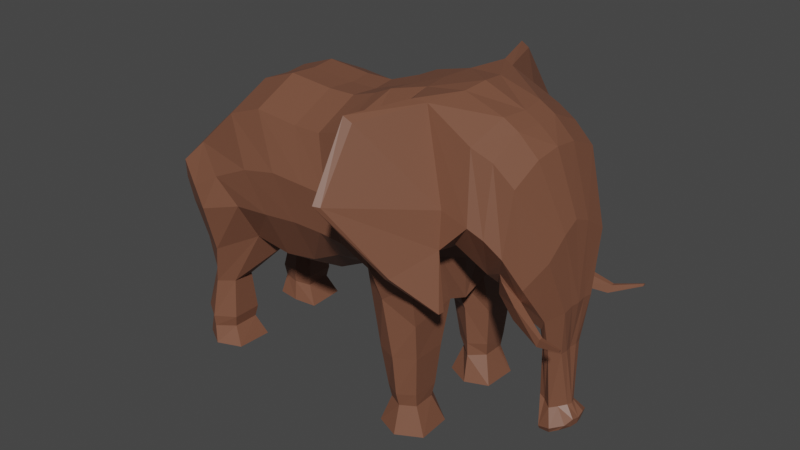 # Source: African_Elephant.blend  (saved by Blender 3.3.6; exported with 4.5.12 LTS)
import bpy
from mathutils import Matrix  # noqa: F401  (used for matrix-valued properties, if any)

bpy.ops.wm.read_factory_settings(use_empty=True)
scene = bpy.context.scene
scene.name = 'Scene'

# ---- collections
col_collection = bpy.data.collections.new('Collection'); scene.collection.children.link(col_collection)

# ---- materials (node trees are filled in below, after node groups)
mat_material_001 = bpy.data.materials.new('Material.001')
mat_material_001.use_transparent_shadow = False

# ---- material node trees
mat_material_001.use_nodes = True; mat_material_001.node_tree.nodes.clear()
_N = mat_material_001.node_tree.nodes; _L = mat_material_001.node_tree.links
n0 = _N.new('ShaderNodeBsdfPrincipled'); n0.name = 'Principled BSDF'; n0.location = (10, 300)
n0.distribution = 'GGX'
n0.subsurface_method = 'RANDOM_WALK_SKIN'
n0.inputs[0].default_value = (0.1882, 0.07681, 0.04485, 1.0)
n0.inputs[3].default_value = 1.45
n0.inputs[11].default_value = 1.78
n0.inputs[13].default_value = 0.5136
n0.inputs[27].default_value = (0.0, 0.0, 0.0, 1.0)
n0.inputs[28].default_value = 1.0
n1 = _N.new('ShaderNodeOutputMaterial'); n1.name = 'Material Output'; n1.location = (300, 300)
_L.new(n0.outputs[0], n1.inputs[0])
n1.is_active_output = True

# ---- world
world_world = bpy.data.worlds.new('World'); scene.world = world_world
world_world.use_nodes = True; world_world.node_tree.nodes.clear()
_N = world_world.node_tree.nodes; _L = world_world.node_tree.links
n0 = _N.new('ShaderNodeOutputWorld'); n0.name = 'World Output'; n0.location = (300, 300)
n1 = _N.new('ShaderNodeBackground'); n1.name = 'Background'; n1.location = (10, 300)
n1.inputs[0].default_value = (0.05088, 0.05088, 0.05088, 1.0)
_L.new(n1.outputs[0], n0.inputs[0])
n0.is_active_output = True
world_world.color = (0.05088, 0.05088, 0.05088)
world_world.use_sun_shadow = False
world_world.sun_shadow_jitter_overblur = 0.0

# ---- meshes
me_plane = bpy.data.meshes.new('Plane')
me_plane.from_pydata([(-1.131, -0.481, 1.001), (-0.6532, -0.5382, 1.123), (-1.191, -0.4761, 1.235), (-1.018, -0.4652, 1.431), (-0.4027, -0.5382, 1.146), (-0.7355, -0.4652, 1.692), (-0.16, -0.5382, 1.173), (-0.4955, -0.4652, 1.779), (0.04308, -0.5382, 1.173), (-0.1974, -0.4652, 1.752), (0.2066, -0.5382, 1.16), (-0.01018, -0.4652, 1.755), (0.6998, -0.5128, 1.051), (0.3471, -0.4862, 1.848), (0.8076, -0.4855, 1.348), (0.6228, -0.4139, 2.099), (0.8876, -0.5101, 1.338), (0.6965, -0.3835, 2.084), (0.9003, -0.3925, 1.335), (0.9991, -0.4114, 1.925), (1.039, -0.2729, 1.143), (1.124, -0.3877, 1.865), (1.108, -0.1943, 1.053), (1.253, -0.3751, 1.751), (1.199, -0.216, 0.9582), (1.417, -0.2672, 1.342), (1.313, -0.1298, 0.8341), (1.456, -0.1327, 0.994), (1.322, -0.09925, 0.691), (1.43, -0.09269, 0.7028), (1.324, -0.06007, 0.3335), (1.42, -0.07029, 0.3318), (1.342, -0.1402, 0.2005), (1.496, -0.1113, 0.2559), (1.342, -0.1259, 0.1746), (1.464, -0.1173, 0.2133), (-0.6655, -0.3713, 0.8457), (-0.4054, -0.3713, 0.8125), (-0.1754, -0.3713, 0.8515), (0.02133, -0.3713, 0.9496), (0.2482, -0.3713, 1.003), (0.7146, -0.4883, 0.7791), (-1.082, -0.4301, 0.7349), (-1.121, 0.0, 0.9995), (-1.159, 0.0, 1.344), (-0.9976, 0.0, 1.569), (-0.7154, 0.0, 1.83), (-0.4754, 0.0, 1.917), (-0.1773, 0.0, 1.89), (0.009939, 0.0, 1.893), (0.692, 0.0, 1.012), (0.3423, 0.0, 2.006), (0.75, 0.0, 1.151), (0.512, 0.0, 2.079), (0.8845, 0.0, 1.19), (0.7873, 0.0, 2.123), (1.022, 0.0, 1.158), (1.049, 0.0, 2.017), (1.093, 0.0, 1.088), (1.144, 0.0, 1.962), (1.18, 0.0, 0.9878), (1.259, 0.0, 1.868), (1.22, 0.0, 0.8202), (1.404, 0.0, 1.491), (1.246, 0.0, 0.7474), (1.459, 0.0, 1.002), (1.253, 0.0, 0.6462), (1.428, 0.0, 0.7022), (1.268, 0.0, 0.3552), (1.469, 0.0, 0.34), (1.262, 0.0, 0.2138), (1.519, 0.0, 0.2636), (1.285, 0.0, 0.1764), (1.512, 0.0, 0.2212), (-0.6358, 0.0, 0.6946), (-0.3757, 0.0, 0.6614), (-0.1457, 0.0, 0.7004), (0.05105, 0.0, 0.7985), (0.2779, 0.0, 0.8518), (0.7015, 0.0, 0.7471), (-1.095, 0.0, 0.8874), (1.436, -0.04763, 0.7033), (1.459, -0.03291, 0.3429), (1.18, -0.041, 1.066), (1.11, -0.07078, 1.168), (0.05891, -0.1696, 0.8246), (-0.1379, -0.1696, 0.7265), (-1.018, -0.1696, 1.573), (-0.7355, -0.1696, 1.834), (1.124, -0.1696, 1.966), (1.253, -0.1688, 1.845), (0.2857, -0.1696, 0.8779), (0.7003, -0.2471, 1.219), (0.6738, -0.2263, 1.107), (1.294, -0.04193, 0.2173), (1.285, -0.04808, 0.3485), (0.7093, -0.1627, 0.815), (0.3002, -0.2063, 2.019), (0.5437, -0.1945, 2.084), (1.514, -0.05365, 0.2751), (1.245, -0.06057, 0.8966), (1.502, -0.05279, 0.2193), (1.301, -0.05826, 0.1729), (-0.4955, -0.1696, 1.921), (1.411, -0.1135, 1.444), (-1.095, -0.1186, 0.9641), (-1.15, -0.06636, 1.047), (0.84, -0.1879, 1.238), (-0.6279, -0.1696, 0.7207), (0.7712, -0.1604, 2.105), (1.278, -0.07154, 0.7694), (-0.3678, -0.1696, 0.6875), (-0.1974, -0.1696, 1.895), (1.455, -0.06189, 1.008), (1.03, -0.09074, 1.243), (-1.179, -0.07261, 1.353), (1.029, -0.1696, 2.022), (1.287, -0.06112, 0.6658), (-0.01018, -0.1696, 1.898), (-0.8589, -0.4264, 0.473), (-1.061, -0.4006, 0.4914), (-1.044, -0.2821, 0.4814), (-0.8589, -0.2821, 0.473), (-0.8488, -0.4529, 0.2071), (-1.103, -0.4529, 0.2186), (-1.103, -0.2549, 0.2186), (-0.8488, -0.2549, 0.2071), (-0.8668, -0.4416, 0.1282), (-1.092, -0.4416, 0.1353), (-1.092, -0.2661, 0.1353), (-0.8668, -0.2661, 0.1282), (-0.7948, -0.4772, 0.007713), (-1.115, -0.4473, 0.001077), (-1.115, -0.229, -0.0004489), (-0.7948, -0.229, -0.001445), (0.4377, -0.4676, 0.5322), (0.7068, -0.467, 0.5415), (0.4377, -0.2402, 0.5322), (0.7068, -0.2402, 0.5411), (0.4749, -0.4435, 0.2688), (0.687, -0.4435, 0.2758), (0.4749, -0.2643, 0.2688), (0.687, -0.2643, 0.2758), (0.4411, -0.4795, 0.01057), (0.7521, -0.4523, 0.004193), (0.4411, -0.2283, 0.01057), (0.7384, -0.2261, 0.001896), (-1.192, 0.0, 1.234), (-1.207, 0.0, 0.9821), (-1.19, -0.05161, 0.9857), (-1.173, -0.04107, 1.229), (-1.139, -0.05724, 0.8482), (-1.143, 0.0, 0.836), (-1.184, -0.03817, 0.8403), (-1.198, 0.0, 0.8396), (-1.146, -0.03504, 0.5297), (-1.15, 0.0, 0.5175), (-1.177, -0.04081, 0.5295), (-1.187, 0.0, 0.52), (-1.142, -0.09271, 0.4269), (-1.145, 0.0, 0.4178), (-1.197, -0.06759, 0.4548), (-1.204, 0.0, 0.4453), (-1.215, -0.02728, 0.3591), (-1.223, 0.0, 0.333), (-1.228, -0.01406, 0.3712), (-1.235, 0.0, 0.3617), (0.7453, -0.7859, 1.232), (0.4826, -0.7929, 2.083), (0.7808, -0.7925, 1.245), (0.5374, -0.7868, 2.054), (0.943, -0.5543, 1.008), (0.9598, -0.5538, 1.008), (0.9428, -0.5957, 1.008), (0.9588, -0.5953, 1.009), (-1.18, -0.4827, 1.153), (-0.8017, -0.5665, 1.291), (-0.5383, -0.5665, 1.411), (-0.2967, -0.5665, 1.462), (-0.0549, -0.5665, 1.452), (0.1183, -0.5665, 1.445), (0.546, -0.5665, 1.418), (0.6266, -0.5664, 1.514), (0.8759, -0.4826, 1.56), (1.051, -0.4935, 1.514), (1.137, -0.4658, 1.46), (1.233, -0.4301, 1.365), (1.303, -0.3256, 1.161), (1.354, -0.1696, 0.9147), (1.353, -0.109, 0.6949), (1.377, -0.09868, 0.3188), (1.425, -0.1602, 0.2303), (1.414, -0.1396, 0.1889), (1.393, 0.0, 0.22), (-1.162, -0.08552, 1.134), (1.388, -0.05966, 0.2152), (-1.201, 0.0, 1.085), (-1.179, -0.05185, 1.082), (0.5071, -1.062, 1.686), (0.5439, -1.041, 1.68), (1.253, -0.2599, 1.048), (1.155, -0.3266, 1.213), (1.102, -0.2464, 1.036), (1.227, -0.2865, 0.9362), (1.254, -0.3227, 1.044), (1.159, -0.3147, 1.162), (1.448, -0.3427, 0.9038), (1.461, -0.3566, 0.9534), (1.447, -0.3864, 0.9047), (1.46, -0.382, 0.9521), (1.618, -0.4304, 0.9715), (1.622, -0.434, 0.9864), (1.618, -0.4437, 0.9714), (1.622, -0.442, 0.9858), (-0.8897, -0.6169, 1.065), (-1.133, -0.5261, 1.301), (-0.8876, -0.5358, 0.7465), (-1.084, 0.0, 1.423), (-0.8772, 0.0, 0.6596), (-1.133, -0.2304, 1.443), (-0.8657, -0.1431, 0.691), (-0.9539, -0.4976, 0.4702), (-0.9507, -0.2581, 0.475), (-0.9792, -0.5316, 0.2052), (-0.9756, -0.2283, 0.2104), (-0.9824, -0.5204, 0.124), (-0.9789, -0.2396, 0.1293), (-0.9594, -0.5393, 0.00549), (-0.9558, -0.2055, 0.002575), (-0.9756, -0.597, 1.189), (0.4647, -0.5879, 1.103), (0.1637, -0.5016, 1.814), (0.4894, -0.5141, 0.8871), (0.1838, 0.0, 1.952), (0.4995, 0.0, 0.797), (0.1749, -0.1964, 1.961), (0.5059, -0.09408, 0.8289), (0.5785, -0.5303, 0.5371), (0.577, -0.1683, 0.5405), (0.5859, -0.5065, 0.2725), (0.5844, -0.1924, 0.2762), (0.5966, -0.5403, 0.005976), (0.5952, -0.1552, 0.009705), (0.342, -0.6295, 1.431), (0.6788, -0.4284, 0.1849), (0.6753, -0.2813, 0.1843), (0.4938, -0.4353, 0.183), (0.4938, -0.2819, 0.183), (0.5873, -0.1943, 0.1873), (0.5887, -0.4823, 0.1836), (-1.131, 0.481, 1.001), (-0.6532, 0.5382, 1.123), (-1.191, 0.4761, 1.235), (-1.018, 0.4652, 1.431), (-0.4027, 0.5382, 1.146), (-0.7355, 0.4652, 1.692), (-0.16, 0.5382, 1.173), (-0.4955, 0.4652, 1.779), (0.04308, 0.5382, 1.173), (-0.1974, 0.4652, 1.752), (0.2066, 0.5382, 1.16), (-0.01018, 0.4652, 1.755), (0.6998, 0.5128, 1.051), (0.3471, 0.4862, 1.848), (0.8076, 0.4855, 1.348), (0.6228, 0.4139, 2.099), (0.8876, 0.5101, 1.338), (0.6965, 0.3835, 2.084), (0.9003, 0.3925, 1.335), (0.9991, 0.4114, 1.925), (1.039, 0.2729, 1.143), (1.124, 0.3877, 1.865), (1.108, 0.1943, 1.053), (1.253, 0.3751, 1.751), (1.199, 0.216, 0.9582), (1.417, 0.2672, 1.342), (1.313, 0.1298, 0.8341), (1.456, 0.1327, 0.994), (1.322, 0.09925, 0.691), (1.43, 0.09269, 0.7028), (1.324, 0.06007, 0.3335), (1.42, 0.07029, 0.3318), (1.342, 0.1402, 0.2005), (1.496, 0.1113, 0.2559), (1.342, 0.1259, 0.1746), (1.464, 0.1173, 0.2133), (-0.6655, 0.3713, 0.8457), (-0.4054, 0.3713, 0.8125), (-0.1754, 0.3713, 0.8515), (0.02133, 0.3713, 0.9496), (0.2482, 0.3713, 1.003), (0.7146, 0.4883, 0.7791), (-1.082, 0.4301, 0.7349), (1.436, 0.04763, 0.7033), (1.459, 0.03291, 0.3429), (1.18, 0.041, 1.066), (1.11, 0.07078, 1.168), (0.05891, 0.1696, 0.8246), (-0.1379, 0.1696, 0.7265), (-1.018, 0.1696, 1.573), (-0.7355, 0.1696, 1.834), (1.124, 0.1696, 1.966), (1.253, 0.1688, 1.845), (0.2857, 0.1696, 0.8779), (0.7003, 0.2471, 1.219), (0.6738, 0.2263, 1.107), (1.294, 0.04193, 0.2173), (1.285, 0.04808, 0.3485), (0.7093, 0.1627, 0.815), (0.3002, 0.2063, 2.019), (0.5437, 0.1945, 2.084), (1.514, 0.05365, 0.2751), (1.245, 0.06057, 0.8966), (1.502, 0.05279, 0.2193), (1.301, 0.05826, 0.1729), (-0.4955, 0.1696, 1.921), (1.411, 0.1135, 1.444), (-1.095, 0.1186, 0.9641), (-1.15, 0.06636, 1.047), (0.84, 0.1879, 1.238), (-0.6279, 0.1696, 0.7207), (0.7712, 0.1604, 2.105), (1.278, 0.07154, 0.7694), (-0.3678, 0.1696, 0.6875), (-0.1974, 0.1696, 1.895), (1.455, 0.06189, 1.008), (1.03, 0.09074, 1.243), (-1.179, 0.07261, 1.353), (1.029, 0.1696, 2.022), (1.287, 0.06112, 0.6658), (-0.01018, 0.1696, 1.898), (-0.8589, 0.4264, 0.473), (-1.061, 0.4006, 0.4914), (-1.044, 0.2821, 0.4814), (-0.8589, 0.2821, 0.473), (-0.8488, 0.4529, 0.2071), (-1.103, 0.4529, 0.2186), (-1.103, 0.2549, 0.2186), (-0.8488, 0.2549, 0.2071), (-0.8668, 0.4416, 0.1282), (-1.092, 0.4416, 0.1353), (-1.092, 0.2661, 0.1353), (-0.8668, 0.2661, 0.1282), (-0.7948, 0.4772, 0.007713), (-1.115, 0.4473, 0.001077), (-1.115, 0.229, -0.0004489), (-0.7948, 0.229, -0.001445), (0.4377, 0.4676, 0.5322), (0.7068, 0.467, 0.5415), (0.4377, 0.2402, 0.5322), (0.7068, 0.2402, 0.5411), (0.4749, 0.4435, 0.2688), (0.687, 0.4435, 0.2758), (0.4749, 0.2643, 0.2688), (0.687, 0.2643, 0.2758), (0.4411, 0.4795, 0.01057), (0.7521, 0.4523, 0.004193), (0.4411, 0.2283, 0.01057), (0.7384, 0.2261, 0.001896), (-1.19, 0.05161, 0.9857), (-1.173, 0.04107, 1.229), (-1.139, 0.05724, 0.8482), (-1.184, 0.03817, 0.8403), (-1.146, 0.03504, 0.5297), (-1.177, 0.04081, 0.5295), (-1.142, 0.09271, 0.4269), (-1.197, 0.06759, 0.4548), (-1.215, 0.02728, 0.3591), (-1.228, 0.01406, 0.3712), (0.7453, 0.7859, 1.232), (0.4826, 0.7929, 2.083), (0.7808, 0.7925, 1.245), (0.5374, 0.7868, 2.054), (0.943, 0.5543, 1.008), (0.9598, 0.5538, 1.008), (0.9428, 0.5957, 1.008), (0.9588, 0.5953, 1.009), (-1.18, 0.4827, 1.153), (-0.8017, 0.5665, 1.291), (-0.5383, 0.5665, 1.411), (-0.2967, 0.5665, 1.462), (-0.0549, 0.5665, 1.452), (0.1183, 0.5665, 1.445), (0.546, 0.5665, 1.418), (0.6266, 0.5664, 1.514), (0.8759, 0.4826, 1.56), (1.051, 0.4935, 1.514), (1.137, 0.4658, 1.46), (1.233, 0.4301, 1.365), (1.303, 0.3256, 1.161), (1.354, 0.1696, 0.9147), (1.353, 0.109, 0.6949), (1.377, 0.09868, 0.3188), (1.425, 0.1602, 0.2303), (1.414, 0.1396, 0.1889), (-1.162, 0.08552, 1.134), (1.388, 0.05966, 0.2152), (-1.179, 0.05185, 1.082), (0.5071, 1.062, 1.686), (0.5439, 1.041, 1.68), (1.253, 0.2599, 1.048), (1.155, 0.3266, 1.213), (1.102, 0.2464, 1.036), (1.227, 0.2865, 0.9362), (1.254, 0.3227, 1.044), (1.159, 0.3147, 1.162), (1.448, 0.3427, 0.9038), (1.461, 0.3566, 0.9534), (1.447, 0.3864, 0.9047), (1.46, 0.382, 0.9521), (1.618, 0.4304, 0.9715), (1.622, 0.434, 0.9864), (1.618, 0.4437, 0.9714), (1.622, 0.442, 0.9858), (-0.8897, 0.6169, 1.065), (-1.133, 0.5261, 1.301), (-0.8876, 0.5358, 0.7465), (-1.133, 0.2304, 1.443), (-0.8657, 0.1431, 0.691), (-0.9539, 0.4976, 0.4702), (-0.9507, 0.2581, 0.475), (-0.9792, 0.5316, 0.2052), (-0.9756, 0.2283, 0.2104), (-0.9824, 0.5204, 0.124), (-0.9789, 0.2396, 0.1293), (-0.9594, 0.5393, 0.00549), (-0.9558, 0.2055, 0.002575), (-0.9756, 0.597, 1.189), (0.4647, 0.5879, 1.103), (0.1637, 0.5016, 1.814), (0.4894, 0.5141, 0.8871), (0.1749, 0.1964, 1.961), (0.5059, 0.09408, 0.8289), (0.5785, 0.5303, 0.5371), (0.577, 0.1683, 0.5405), (0.5859, 0.5065, 0.2725), (0.5844, 0.1924, 0.2762), (0.5966, 0.5403, 0.005976), (0.5952, 0.1552, 0.009705), (0.342, 0.6295, 1.431), (0.6788, 0.4284, 0.1849), (0.6753, 0.2813, 0.1843), (0.4938, 0.4353, 0.183), (0.4938, 0.2819, 0.183), (0.5873, 0.1943, 0.1873), (0.5887, 0.4823, 0.1836)], [], [(229, 176, 3, 215), (176, 1, 4, 177), (177, 4, 6, 178), (178, 6, 8, 179), (179, 8, 10, 180), (243, 230, 12, 181), (181, 12, 14, 182), (169, 167, 173, 174), (183, 16, 18, 184), (184, 18, 20, 185), (185, 20, 22, 201, 186), (186, 201, 200, 187), (187, 200, 24, 26, 188), (188, 26, 28, 189), (189, 28, 30, 190), (190, 30, 32, 191), (191, 32, 34, 192), (4, 1, 36, 37), (6, 4, 37, 38), (8, 6, 38, 39), (10, 8, 39, 40), (230, 10, 40, 232), (216, 36, 1, 214), (81, 82, 69, 67), (83, 84, 58, 60), (85, 86, 76, 77), (87, 88, 46, 45), (89, 90, 61, 59), (91, 85, 77, 78), (92, 93, 50, 52), (94, 95, 68, 70), (93, 96, 79, 50), (97, 98, 53, 51), (82, 99, 71, 69), (100, 83, 60, 62), (236, 91, 78, 234), (195, 102, 72, 193), (88, 103, 47, 46), (90, 104, 63, 61), (105, 106, 43, 80), (107, 92, 52, 54), (102, 94, 70, 72), (220, 105, 80, 218), (98, 109, 55, 53), (99, 101, 73, 71), (110, 100, 62, 64), (111, 108, 74, 75), (103, 112, 48, 47), (104, 113, 65, 63), (114, 107, 54, 56), (194, 115, 150, 197), (109, 116, 57, 55), (117, 110, 64, 66), (112, 118, 49, 48), (113, 81, 67, 65), (84, 114, 56, 58), (219, 87, 45, 217), (116, 89, 59, 57), (95, 117, 66, 68), (86, 111, 75, 76), (235, 97, 51, 233), (231, 13, 97, 235), (38, 37, 111, 86), (30, 28, 117, 95), (19, 21, 89, 116), (215, 3, 87, 219), (20, 18, 114, 84), (27, 29, 81, 113), (9, 11, 118, 112), (28, 26, 110, 117), (17, 19, 116, 109), (175, 2, 115, 194), (18, 16, 107, 114), (25, 27, 113, 104), (7, 9, 112, 103), (37, 36, 108, 111), (26, 24, 100, 110), (33, 35, 101, 99), (15, 17, 109, 98), (220, 108, 122, 222), (34, 32, 94, 102), (16, 14, 92, 107), (42, 0, 106, 105), (23, 25, 104, 90), (5, 7, 103, 88), (192, 34, 102, 195), (236, 96, 138, 238), (24, 22, 83, 100), (31, 33, 99, 82), (13, 15, 98, 97), (12, 41, 96, 93), (32, 30, 95, 94), (14, 12, 93, 92), (40, 39, 85, 91), (21, 23, 90, 89), (3, 5, 88, 87), (39, 38, 86, 85), (22, 20, 84, 83), (29, 31, 82, 81), (122, 119, 123, 126), (42, 105, 121, 120), (216, 42, 120, 221), (108, 36, 119, 122), (224, 126, 130, 226), (221, 120, 124, 223), (222, 122, 126, 224), (120, 121, 125, 124), (130, 127, 131, 134), (124, 125, 129, 128), (126, 123, 127, 130), (223, 124, 128, 225), (227, 132, 133, 228), (225, 128, 132, 227), (226, 130, 134, 228), (128, 129, 133, 132), (238, 138, 142, 240), (96, 41, 136, 138), (232, 40, 135, 237), (40, 91, 137, 135), (245, 244, 144, 146), (135, 137, 141, 139), (138, 136, 140, 142), (237, 135, 139, 239), (241, 143, 145, 242), (249, 246, 143, 241), (248, 245, 146, 242), (246, 247, 145, 143), (197, 150, 147, 196), (149, 148, 154, 153), (115, 44, 147, 150), (153, 154, 158, 157), (106, 149, 153, 151), (43, 106, 151, 152), (157, 158, 162, 161), (151, 153, 157, 155), (152, 151, 155, 156), (159, 161, 165, 163), (156, 155, 159, 160), (155, 157, 161, 159), (164, 163, 165, 166), (160, 159, 163, 164), (161, 162, 166, 165), (198, 167, 169, 199), (182, 14, 167, 198), (17, 15, 168, 170), (183, 17, 170, 199), (171, 172, 174, 173), (167, 14, 171, 173), (14, 16, 172, 171), (16, 169, 174, 172), (16, 183, 199, 169), (15, 182, 198, 168), (168, 198, 199, 170), (149, 197, 196, 148), (35, 192, 195, 101), (0, 175, 194, 106), (106, 194, 197, 149), (101, 195, 193, 73), (33, 191, 192, 35), (31, 190, 191, 33), (29, 189, 190, 31), (27, 188, 189, 29), (25, 187, 188, 27), (23, 186, 187, 25), (21, 185, 186, 23), (19, 184, 185, 21), (17, 183, 184, 19), (13, 181, 182, 15), (231, 243, 181, 13), (9, 179, 180, 11), (7, 178, 179, 9), (5, 177, 178, 7), (3, 176, 177, 5), (214, 1, 176, 229), (204, 205, 202, 203), (22, 24, 203, 202), (201, 22, 202, 205), (200, 201, 205, 204), (203, 24, 206, 208), (207, 209, 213, 211), (200, 204, 209, 207), (204, 203, 208, 209), (24, 200, 207, 206), (210, 211, 213, 212), (209, 208, 212, 213), (208, 206, 210, 212), (206, 207, 211, 210), (0, 214, 229, 175), (129, 226, 228, 133), (127, 225, 227, 131), (131, 227, 228, 134), (123, 223, 225, 127), (121, 222, 224, 125), (119, 221, 223, 123), (125, 224, 226, 129), (36, 216, 221, 119), (105, 220, 222, 121), (2, 215, 219, 115), (115, 219, 217, 44), (108, 220, 218, 74), (42, 216, 214, 0), (175, 229, 215, 2), (11, 180, 243, 231), (247, 248, 242, 145), (244, 249, 241, 144), (144, 241, 242, 146), (136, 237, 239, 140), (41, 232, 237, 136), (137, 238, 240, 141), (91, 236, 238, 137), (11, 231, 235, 118), (118, 235, 233, 49), (96, 236, 234, 79), (12, 230, 232, 41), (180, 10, 230, 243), (140, 239, 249, 244), (141, 240, 248, 247), (139, 141, 247, 246), (240, 142, 245, 248), (239, 139, 246, 249), (142, 140, 244, 245), (427, 415, 253, 378), (378, 379, 254, 251), (379, 380, 256, 254), (380, 381, 258, 256), (381, 382, 260, 258), (439, 383, 262, 428), (383, 384, 264, 262), (371, 376, 375, 369), (385, 386, 268, 266), (386, 387, 270, 268), (387, 388, 401, 272, 270), (388, 389, 400, 401), (389, 390, 276, 274, 400), (390, 391, 278, 276), (391, 392, 280, 278), (392, 393, 282, 280), (393, 394, 284, 282), (254, 287, 286, 251), (256, 288, 287, 254), (258, 289, 288, 256), (260, 290, 289, 258), (428, 430, 290, 260), (416, 414, 251, 286), (293, 67, 69, 294), (295, 60, 58, 296), (297, 77, 76, 298), (299, 45, 46, 300), (301, 59, 61, 302), (303, 78, 77, 297), (304, 52, 50, 305), (306, 70, 68, 307), (305, 50, 79, 308), (309, 51, 53, 310), (294, 69, 71, 311), (312, 62, 60, 295), (432, 234, 78, 303), (396, 193, 72, 314), (300, 46, 47, 315), (302, 61, 63, 316), (317, 80, 43, 318), (319, 54, 52, 304), (314, 72, 70, 306), (418, 218, 80, 317), (310, 53, 55, 321), (311, 71, 73, 313), (322, 64, 62, 312), (323, 75, 74, 320), (315, 47, 48, 324), (316, 63, 65, 325), (326, 56, 54, 319), (395, 397, 360, 327), (321, 55, 57, 328), (329, 66, 64, 322), (324, 48, 49, 330), (325, 65, 67, 293), (296, 58, 56, 326), (417, 217, 45, 299), (328, 57, 59, 301), (307, 68, 66, 329), (298, 76, 75, 323), (431, 233, 51, 309), (429, 431, 309, 263), (288, 298, 323, 287), (280, 307, 329, 278), (269, 328, 301, 271), (415, 417, 299, 253), (270, 296, 326, 268), (277, 325, 293, 279), (259, 324, 330, 261), (278, 329, 322, 276), (267, 321, 328, 269), (377, 395, 327, 252), (268, 326, 319, 266), (275, 316, 325, 277), (257, 315, 324, 259), (287, 323, 320, 286), (276, 322, 312, 274), (283, 311, 313, 285), (265, 310, 321, 267), (418, 420, 334, 320), (284, 314, 306, 282), (266, 319, 304, 264), (292, 317, 318, 250), (273, 302, 316, 275), (255, 300, 315, 257), (394, 396, 314, 284), (432, 434, 350, 308), (274, 312, 295, 272), (281, 294, 311, 283), (263, 309, 310, 265), (262, 305, 308, 291), (282, 306, 307, 280), (264, 304, 305, 262), (290, 303, 297, 289), (271, 301, 302, 273), (253, 299, 300, 255), (289, 297, 298, 288), (272, 295, 296, 270), (279, 293, 294, 281), (334, 338, 335, 331), (292, 332, 333, 317), (416, 419, 332, 292), (320, 334, 331, 286), (422, 424, 342, 338), (419, 421, 336, 332), (420, 422, 338, 334), (332, 336, 337, 333), (342, 346, 343, 339), (336, 340, 341, 337), (338, 342, 339, 335), (421, 423, 340, 336), (425, 426, 345, 344), (423, 425, 344, 340), (424, 426, 346, 342), (340, 344, 345, 341), (434, 436, 354, 350), (308, 350, 348, 291), (430, 433, 347, 290), (290, 347, 349, 303), (441, 358, 356, 440), (347, 351, 353, 349), (350, 354, 352, 348), (433, 435, 351, 347), (437, 438, 357, 355), (445, 437, 355, 442), (444, 438, 358, 441), (442, 355, 357, 443), (397, 196, 147, 360), (359, 362, 154, 148), (327, 360, 147, 44), (362, 364, 158, 154), (318, 361, 362, 359), (43, 152, 361, 318), (364, 366, 162, 158), (361, 363, 364, 362), (152, 156, 363, 361), (365, 367, 368, 366), (156, 160, 365, 363), (363, 365, 366, 364), (164, 166, 368, 367), (160, 164, 367, 365), (366, 368, 166, 162), (398, 399, 371, 369), (384, 398, 369, 264), (267, 372, 370, 265), (385, 399, 372, 267), (373, 375, 376, 374), (369, 375, 373, 264), (264, 373, 374, 266), (266, 374, 376, 371), (266, 371, 399, 385), (265, 370, 398, 384), (370, 372, 399, 398), (359, 148, 196, 397), (285, 313, 396, 394), (250, 318, 395, 377), (318, 359, 397, 395), (313, 73, 193, 396), (283, 285, 394, 393), (281, 283, 393, 392), (279, 281, 392, 391), (277, 279, 391, 390), (275, 277, 390, 389), (273, 275, 389, 388), (271, 273, 388, 387), (269, 271, 387, 386), (267, 269, 386, 385), (263, 265, 384, 383), (429, 263, 383, 439), (259, 261, 382, 381), (257, 259, 381, 380), (255, 257, 380, 379), (253, 255, 379, 378), (414, 427, 378, 251), (404, 403, 402, 405), (272, 402, 403, 274), (401, 405, 402, 272), (400, 404, 405, 401), (403, 408, 406, 274), (407, 411, 413, 409), (400, 407, 409, 404), (404, 409, 408, 403), (274, 406, 407, 400), (410, 412, 413, 411), (409, 413, 412, 408), (408, 412, 410, 406), (406, 410, 411, 407), (250, 377, 427, 414), (341, 345, 426, 424), (339, 343, 425, 423), (343, 346, 426, 425), (335, 339, 423, 421), (333, 337, 422, 420), (331, 335, 421, 419), (337, 341, 424, 422), (286, 331, 419, 416), (317, 333, 420, 418), (252, 327, 417, 415), (327, 44, 217, 417), (320, 74, 218, 418), (292, 250, 414, 416), (377, 252, 415, 427), (261, 429, 439, 382), (443, 357, 438, 444), (440, 356, 437, 445), (356, 358, 438, 437), (348, 352, 435, 433), (291, 348, 433, 430), (349, 353, 436, 434), (303, 349, 434, 432), (261, 330, 431, 429), (330, 49, 233, 431), (308, 79, 234, 432), (262, 291, 430, 428), (382, 439, 428, 260), (352, 440, 445, 435), (353, 443, 444, 436), (351, 442, 443, 353), (436, 444, 441, 354), (435, 445, 442, 351), (354, 441, 440, 352)])
_uv = me_plane.uv_layers.new(name='UVMap')
_uv.uv.foreach_set('vector', [0.4863, 0.4074, 1.0, 0.4074, 1.0, 1.0, 0.4863, 1.0, 1.0, 0.4074, 1.0, 0.0, 1.0, 0.0, 1.0, 0.4074, 1.0, 0.4074, 1.0, 0.0, 1.0, 0.0, 1.0, 0.4074, 1.0, 0.4074, 1.0, 0.0, 1.0, 0.0, 1.0, 0.4074, 1.0, 0.4074, 1.0, 0.0, 1.0, 0.0, 1.0, 0.4074, 1.0, 0.4074, 1.0, 0.0, 1.0, 0.0, 1.0, 0.4074, 1.0, 0.4074, 1.0, 0.0, 1.0, 0.0, 1.0, 0.4074, 1.0, 0.0, 1.0, 0.0, 1.0, 0.0, 1.0, 0.0, 1.0, 0.4074, 1.0, 0.0, 1.0, 0.0, 1.0, 0.4074, 1.0, 0.4074, 1.0, 0.0, 1.0, 0.0, 1.0, 0.4074, 1.0, 0.4074, 1.0, 0.0, 1.0, 0.0, 1.0, 0.1381, 1.0, 0.4074, 1.0, 0.4074, 1.0, 0.1381, 1.0, 0.2702, 1.0, 0.4074, 1.0, 0.4074, 1.0, 0.2702, 1.0, 0.0, 1.0, 0.0, 1.0, 0.4074, 1.0, 0.4074, 1.0, 0.0, 1.0, 0.0, 1.0, 0.4074, 1.0, 0.4074, 1.0, 0.0, 1.0, 0.0, 1.0, 0.4074, 1.0, 0.4074, 1.0, 0.0, 1.0, 0.0, 1.0, 0.4074, 1.0, 0.4074, 1.0, 0.0, 1.0, 0.0, 1.0, 0.4074, 1.0, 0.0, 1.0, 0.0, 1.0, 0.0, 1.0, 0.0, 1.0, 0.0, 1.0, 0.0, 1.0, 0.0, 0.0, 0.0, 1.0, 0.0, 1.0, 0.0, 0.0, 0.0, 0.0, 0.0, 1.0, 0.0, 1.0, 0.0, 0.0, 0.0, 0.0, 0.0, 1.0, 0.0, 1.0, 0.0, 0.0, 0.0, 0.0, 0.0, 0.4863, 0.0, 1.0, 0.0, 1.0, 0.0, 0.4863, 0.0, 1.0, 1.0, 1.0, 1.0, 1.0, 1.0, 1.0, 1.0, 1.0, 0.0, 1.0, 0.0, 1.0, 0.0, 1.0, 0.0, 0.0, 0.0, 0.0, 0.0, 0.0, 0.0, 0.0, 0.0, 1.0, 1.0, 1.0, 1.0, 1.0, 1.0, 1.0, 1.0, 1.0, 1.0, 1.0, 1.0, 1.0, 1.0, 1.0, 1.0, 0.0, 0.0, 0.0, 0.0, 0.0, 0.0, 0.0, 0.0, 1.0, 0.0, 1.0, 0.0, 1.0, 0.0, 1.0, 0.0, 1.0, 0.0, 1.0, 0.0, 1.0, 0.0, 1.0, 0.0, 1.0, 0.0, 0.0, 0.0, 0.0, 0.0, 1.0, 0.0, 1.0, 1.0, 1.0, 1.0, 1.0, 1.0, 1.0, 1.0, 1.0, 1.0, 1.0, 1.0, 1.0, 1.0, 1.0, 1.0, 1.0, 0.0, 1.0, 0.0, 1.0, 0.0, 1.0, 0.0, 0.0, 0.0, 0.0, 0.0, 0.0, 0.0, 0.0, 0.0, 1.0, 0.4074, 1.0, 0.0, 1.0, 0.0, 1.0, 0.4074, 1.0, 1.0, 1.0, 1.0, 1.0, 1.0, 1.0, 1.0, 1.0, 1.0, 1.0, 1.0, 1.0, 1.0, 1.0, 1.0, 0.0, 0.0, 0.0, 0.0, 0.0, 0.0, 0.0, 0.0, 1.0, 0.0, 1.0, 0.0, 1.0, 0.0, 1.0, 0.0, 1.0, 0.0, 1.0, 0.0, 1.0, 0.0, 1.0, 0.0, 0.4863, 0.0, 0.0, 0.0, 0.0, 0.0, 0.4863, 0.0, 1.0, 1.0, 1.0, 1.0, 1.0, 1.0, 1.0, 1.0, 1.0, 1.0, 1.0, 1.0, 1.0, 1.0, 1.0, 1.0, 1.0, 0.0, 1.0, 0.0, 1.0, 0.0, 1.0, 0.0, 1.0, 0.0, 1.0, 0.0, 1.0, 0.0, 1.0, 0.0, 1.0, 1.0, 1.0, 1.0, 1.0, 1.0, 1.0, 1.0, 1.0, 1.0, 1.0, 1.0, 1.0, 1.0, 1.0, 1.0, 1.0, 0.0, 1.0, 0.0, 1.0, 0.0, 1.0, 0.0, 0.0, 0.4074, 0.0, 1.0, 0.0, 1.0, 0.0, 0.4074, 1.0, 1.0, 1.0, 1.0, 1.0, 1.0, 1.0, 1.0, 1.0, 0.0, 1.0, 0.0, 1.0, 0.0, 1.0, 0.0, 1.0, 1.0, 1.0, 1.0, 1.0, 1.0, 1.0, 1.0, 1.0, 1.0, 1.0, 1.0, 1.0, 1.0, 1.0, 1.0, 1.0, 0.0, 1.0, 0.0, 1.0, 0.0, 1.0, 0.0, 0.4863, 1.0, 1.0, 1.0, 1.0, 1.0, 0.4863, 1.0, 1.0, 1.0, 1.0, 1.0, 1.0, 1.0, 1.0, 1.0, 1.0, 0.0, 1.0, 0.0, 1.0, 0.0, 1.0, 0.0, 0.0, 0.0, 1.0, 0.0, 1.0, 0.0, 0.0, 0.0, 1.0, 1.0, 1.0, 1.0, 1.0, 1.0, 1.0, 1.0, 1.0, 1.0, 1.0, 1.0, 1.0, 1.0, 1.0, 1.0, 0.0, 0.0, 1.0, 0.0, 1.0, 0.0, 0.0, 0.0, 1.0, 0.0, 1.0, 0.0, 1.0, 0.0, 1.0, 0.0, 1.0, 1.0, 1.0, 1.0, 1.0, 1.0, 1.0, 1.0, 0.4863, 1.0, 1.0, 1.0, 1.0, 1.0, 0.4863, 1.0, 1.0, 0.0, 1.0, 0.0, 1.0, 0.0, 1.0, 0.0, 1.0, 1.0, 1.0, 1.0, 1.0, 1.0, 1.0, 1.0, 1.0, 1.0, 1.0, 1.0, 1.0, 1.0, 1.0, 1.0, 1.0, 0.0, 1.0, 0.0, 1.0, 0.0, 1.0, 0.0, 1.0, 1.0, 1.0, 1.0, 1.0, 1.0, 1.0, 1.0, 0.0, 0.4074, 0.0, 1.0, 0.0, 1.0, 0.0, 0.4074, 1.0, 0.0, 1.0, 0.0, 1.0, 0.0, 1.0, 0.0, 1.0, 1.0, 1.0, 1.0, 1.0, 1.0, 1.0, 1.0, 1.0, 1.0, 1.0, 1.0, 1.0, 1.0, 1.0, 1.0, 1.0, 0.0, 1.0, 0.0, 1.0, 0.0, 1.0, 0.0, 1.0, 0.0, 1.0, 0.0, 1.0, 0.0, 1.0, 0.0, 1.0, 1.0, 1.0, 1.0, 1.0, 1.0, 1.0, 1.0, 1.0, 1.0, 1.0, 1.0, 1.0, 1.0, 1.0, 1.0, 0.4863, 0.0, 1.0, 0.0, 1.0, 0.0, 0.4863, 0.0, 1.0, 0.0, 1.0, 0.0, 1.0, 0.0, 1.0, 0.0, 1.0, 0.0, 1.0, 0.0, 1.0, 0.0, 1.0, 0.0, 0.0, 0.0, 0.0, 0.0, 0.0, 0.0, 0.0, 0.0, 1.0, 1.0, 1.0, 1.0, 1.0, 1.0, 1.0, 1.0, 1.0, 1.0, 1.0, 1.0, 1.0, 1.0, 1.0, 1.0, 1.0, 0.4074, 1.0, 0.0, 1.0, 0.0, 1.0, 0.4074, 0.0, 0.0, 0.0, 0.0, 0.0, 0.0, 0.0, 0.0, 1.0, 0.0, 1.0, 0.0, 1.0, 0.0, 1.0, 0.0, 1.0, 1.0, 1.0, 1.0, 1.0, 1.0, 1.0, 1.0, 1.0, 1.0, 1.0, 1.0, 1.0, 1.0, 1.0, 1.0, 1.0, 0.0, 0.0, 0.0, 0.0, 0.0, 1.0, 0.0, 1.0, 0.0, 1.0, 0.0, 1.0, 0.0, 1.0, 0.0, 1.0, 0.0, 1.0, 0.0, 1.0, 0.0, 1.0, 0.0, 0.0, 0.0, 0.0, 0.0, 0.0, 0.0, 0.0, 0.0, 1.0, 1.0, 1.0, 1.0, 1.0, 1.0, 1.0, 1.0, 1.0, 1.0, 1.0, 1.0, 1.0, 1.0, 1.0, 1.0, 0.0, 0.0, 0.0, 0.0, 0.0, 0.0, 0.0, 0.0, 1.0, 0.0, 1.0, 0.0, 1.0, 0.0, 1.0, 0.0, 1.0, 1.0, 1.0, 1.0, 1.0, 1.0, 1.0, 1.0, 1.0, 0.0, 1.0, 0.0, 1.0, 0.0, 1.0, 0.0, 0.0, 0.0, 0.0, 0.0, 0.0, 0.0, 0.0, 0.0, 0.4863, 0.0, 0.0, 0.0, 0.0, 0.0, 0.4863, 0.0, 1.0, 0.0, 1.0, 0.0, 1.0, 0.0, 1.0, 0.0, 0.4863, 0.0, 1.0, 0.0, 1.0, 0.0, 0.4863, 0.0, 0.4863, 0.0, 0.0, 0.0, 0.0, 0.0, 0.4863, 0.0, 0.4863, 0.0, 1.0, 0.0, 1.0, 0.0, 0.4863, 0.0, 0.0, 0.0, 0.0, 0.0, 0.0, 0.0, 0.0, 0.0, 1.0, 0.0, 1.0, 0.0, 1.0, 0.0, 1.0, 0.0, 0.0, 0.0, 0.0, 0.0, 0.0, 0.0, 0.0, 0.0, 1.0, 0.0, 1.0, 0.0, 1.0, 0.0, 1.0, 0.0, 0.4863, 0.0, 0.0, 0.0, 0.0, 0.0, 0.4863, 0.0, 0.4863, 0.0, 0.0, 0.0, 0.0, 0.0, 0.4863, 0.0, 0.4863, 0.0, 0.0, 0.0, 0.0, 0.0, 0.4863, 0.0, 0.4863, 0.0, 1.0, 0.0, 1.0, 0.0, 0.4863, 0.0, 0.0, 0.0, 0.0, 0.0, 0.0, 0.0, 0.0, 0.0, 0.0, 0.0, 0.0, 0.0, 0.0, 0.0, 0.0, 0.0, 0.0, 0.0, 0.0, 0.0, 0.0, 0.0, 0.0, 0.0, 0.0, 0.0, 0.0, 0.0, 0.0, 0.0, 0.0, 0.0, 0.0, 0.0, 0.0, 0.0, 0.0, 0.0, 0.0, 0.0, 0.0, 0.0, 0.0, 0.0, 0.0, 0.0, 0.0, 0.0, 0.0, 0.0, 0.0, 0.0, 0.0, 0.0, 0.0, 0.0, 0.0, 0.0, 0.0, 0.0, 0.0, 0.0, 0.0, 0.0, 0.0, 0.0, 0.0, 0.0, 0.0, 0.0, 0.0, 0.0, 0.0, 0.0, 0.0, 0.0, 0.0, 0.0, 0.0, 0.0, 0.0, 0.0, 0.0, 0.0, 0.0, 0.0, 0.0, 0.0, 0.0, 0.0, 0.0, 0.0, 0.0, 0.0, 0.0, 0.0, 0.0, 0.0, 0.0, 0.0, 0.0, 0.0, 0.0, 0.0, 0.0, 0.4074, 0.0, 1.0, 0.0, 1.0, 0.0, 0.4074, 0.0, 0.0, 0.0, 0.0, 0.0, 0.0, 0.0, 0.0, 0.0, 1.0, 0.0, 1.0, 0.0, 1.0, 0.0, 1.0, 0.0, 0.0, 0.0, 0.0, 0.0, 0.0, 0.0, 0.0, 0.0, 0.0, 0.0, 0.0, 0.0, 0.0, 0.0, 0.0, 0.0, 0.0, 0.0, 0.0, 0.0, 0.0, 0.0, 0.0, 0.0, 0.0, 0.0, 0.0, 0.0, 0.0, 0.0, 0.0, 0.0, 0.0, 0.0, 0.0, 0.0, 0.0, 0.0, 0.0, 0.0, 0.0, 0.0, 0.0, 0.0, 0.0, 0.0, 0.0, 0.0, 0.0, 0.0, 0.0, 0.0, 0.0, 0.0, 0.0, 0.0, 0.0, 0.0, 0.0, 0.0, 0.0, 0.0, 0.0, 0.0, 0.0, 0.0, 0.0, 0.0, 0.0, 0.0, 0.0, 0.0, 0.0, 0.0, 0.0, 0.0, 0.0, 0.0, 0.0, 0.0, 0.0, 0.0, 0.0, 0.0, 0.0, 0.0, 0.0, 0.0, 0.0, 0.0, 0.0, 0.0, 0.0, 0.0, 0.0, 1.0, 0.4074, 1.0, 0.0, 1.0, 0.0, 1.0, 0.4074, 1.0, 0.4074, 1.0, 0.0, 1.0, 0.0, 1.0, 0.4074, 1.0, 1.0, 1.0, 1.0, 1.0, 1.0, 1.0, 1.0, 1.0, 0.4074, 1.0, 1.0, 1.0, 1.0, 1.0, 0.4074, 1.0, 0.0, 1.0, 0.0, 1.0, 0.0, 1.0, 0.0, 1.0, 0.0, 1.0, 0.0, 1.0, 0.0, 1.0, 0.0, 1.0, 0.0, 1.0, 0.0, 1.0, 0.0, 1.0, 0.0, 1.0, 0.0, 1.0, 0.0, 1.0, 0.0, 1.0, 0.0, 1.0, 0.0, 1.0, 0.4074, 1.0, 0.4074, 1.0, 0.0, 1.0, 1.0, 1.0, 0.4074, 1.0, 0.4074, 1.0, 1.0, 1.0, 1.0, 1.0, 0.4074, 1.0, 0.4074, 1.0, 1.0, 0.0, 0.0, 0.0, 0.4074, 0.0, 0.4074, 0.0, 0.0, 1.0, 1.0, 1.0, 0.4074, 1.0, 0.4074, 1.0, 1.0, 0.0, 0.0, 0.0, 0.4074, 0.0, 0.4074, 0.0, 0.0, 0.0, 0.0, 0.0, 0.4074, 0.0, 0.4074, 0.0, 0.0, 1.0, 1.0, 1.0, 0.4074, 1.0, 0.4074, 1.0, 1.0, 1.0, 1.0, 1.0, 0.4074, 1.0, 0.4074, 1.0, 1.0, 1.0, 1.0, 1.0, 0.4074, 1.0, 0.4074, 1.0, 1.0, 1.0, 1.0, 1.0, 0.4074, 1.0, 0.4074, 1.0, 1.0, 1.0, 1.0, 1.0, 0.4074, 1.0, 0.4074, 1.0, 1.0, 1.0, 1.0, 1.0, 0.4074, 1.0, 0.4074, 1.0, 1.0, 1.0, 1.0, 1.0, 0.4074, 1.0, 0.4074, 1.0, 1.0, 1.0, 1.0, 1.0, 0.4074, 1.0, 0.4074, 1.0, 1.0, 1.0, 1.0, 1.0, 0.4074, 1.0, 0.4074, 1.0, 1.0, 1.0, 1.0, 1.0, 0.4074, 1.0, 0.4074, 1.0, 1.0, 1.0, 1.0, 1.0, 0.4074, 1.0, 0.4074, 1.0, 1.0, 1.0, 1.0, 1.0, 0.4074, 1.0, 0.4074, 1.0, 1.0, 1.0, 1.0, 1.0, 0.4074, 1.0, 0.4074, 1.0, 1.0, 1.0, 1.0, 1.0, 0.4074, 1.0, 0.4074, 1.0, 1.0, 1.0, 1.0, 1.0, 0.4074, 1.0, 0.4074, 1.0, 1.0, 1.0, 1.0, 1.0, 0.4074, 1.0, 0.4074, 1.0, 1.0, 0.4863, 0.0, 1.0, 0.0, 1.0, 0.4074, 0.4863, 0.4074, 1.0, 0.2702, 1.0, 0.1381, 1.0, 0.0, 1.0, 0.0, 1.0, 0.0, 1.0, 0.0, 1.0, 0.0, 1.0, 0.0, 1.0, 0.1381, 1.0, 0.0, 1.0, 0.0, 1.0, 0.1381, 1.0, 0.2702, 1.0, 0.1381, 1.0, 0.1381, 1.0, 0.2702, 1.0, 0.0, 1.0, 0.0, 1.0, 0.0, 1.0, 0.0, 1.0, 0.2702, 1.0, 0.2702, 1.0, 0.2702, 1.0, 0.2702, 1.0, 0.2702, 1.0, 0.2702, 1.0, 0.2702, 1.0, 0.2702, 1.0, 0.2702, 1.0, 0.0, 1.0, 0.0, 1.0, 0.2702, 1.0, 0.0, 1.0, 0.2702, 1.0, 0.2702, 1.0, 0.0, 1.0, 0.0, 1.0, 0.2702, 1.0, 0.2702, 1.0, 0.0, 1.0, 0.2702, 1.0, 0.0, 1.0, 0.0, 1.0, 0.2702, 1.0, 0.0, 1.0, 0.0, 1.0, 0.0, 1.0, 0.0, 1.0, 0.0, 1.0, 0.2702, 1.0, 0.2702, 1.0, 0.0, 0.0, 0.0, 0.4863, 0.0, 0.4863, 0.4074, 0.0, 0.4074, 0.0, 0.0, 0.4863, 0.0, 0.4863, 0.0, 0.0, 0.0, 1.0, 0.0, 0.4863, 0.0, 0.4863, 0.0, 1.0, 0.0, 1.0, 0.0, 0.4863, 0.0, 0.4863, 0.0, 1.0, 0.0, 1.0, 0.0, 0.4863, 0.0, 0.4863, 0.0, 1.0, 0.0, 0.0, 0.0, 0.4863, 0.0, 0.4863, 0.0, 0.0, 0.0, 1.0, 0.0, 0.4863, 0.0, 0.4863, 0.0, 1.0, 0.0, 0.0, 0.0, 0.4863, 0.0, 0.4863, 0.0, 0.0, 0.0, 1.0, 0.0, 0.4863, 0.0, 0.4863, 0.0, 1.0, 0.0, 0.0, 0.0, 0.4863, 0.0, 0.4863, 0.0, 0.0, 0.0, 0.0, 1.0, 0.4863, 1.0, 0.4863, 1.0, 0.0, 1.0, 0.0, 1.0, 0.4863, 1.0, 0.4863, 1.0, 0.0, 1.0, 1.0, 0.0, 0.4863, 0.0, 0.4863, 0.0, 1.0, 0.0, 0.0, 0.0, 0.4863, 0.0, 0.4863, 0.0, 0.0, 0.0, 0.0, 0.4074, 0.4863, 0.4074, 0.4863, 1.0, 0.0, 1.0, 1.0, 1.0, 1.0, 0.4074, 1.0, 0.4074, 1.0, 1.0, 0.0, 0.0, 0.0, 0.0, 0.0, 0.0, 0.0, 0.0, 0.0, 0.0, 0.0, 0.0, 0.0, 0.0, 0.0, 0.0, 0.0, 0.0, 0.0, 0.0, 0.0, 0.0, 0.0, 0.0, 0.0, 0.0, 0.0, 0.0, 0.0, 0.0, 0.0, 0.0, 0.0, 0.0, 0.0, 0.0, 0.0, 0.0, 0.0, 0.0, 0.0, 0.0, 0.0, 0.0, 0.0, 0.0, 0.0, 0.0, 0.0, 0.0, 0.0, 0.0, 0.0, 0.0, 0.0, 0.0, 1.0, 1.0, 1.0, 1.0, 1.0, 1.0, 1.0, 1.0, 1.0, 1.0, 1.0, 1.0, 1.0, 1.0, 1.0, 1.0, 0.0, 0.0, 0.0, 0.0, 0.0, 0.0, 0.0, 0.0, 1.0, 0.0, 1.0, 0.0, 0.0, 0.0, 0.0, 0.0, 1.0, 0.4074, 1.0, 0.0, 1.0, 0.0, 1.0, 0.4074, 0.0, 0.0, 0.0, 0.0, 0.0, 0.0, 0.0, 0.0, 0.0, 0.0, 0.0, 0.0, 0.0, 0.0, 0.0, 0.0, 0.0, 0.0, 0.0, 0.0, 0.0, 0.0, 0.0, 0.0, 0.0, 0.0, 0.0, 0.0, 0.0, 0.0, 0.0, 0.0, 0.0, 0.0, 0.0, 0.0, 0.0, 0.0, 0.0, 0.0, 0.0, 0.0, 0.0, 0.0, 0.0, 0.0, 0.0, 0.0, 0.4863, 0.4074, 0.4863, 1.0, 1.0, 1.0, 1.0, 0.4074, 1.0, 0.4074, 1.0, 0.4074, 1.0, 0.0, 1.0, 0.0, 1.0, 0.4074, 1.0, 0.4074, 1.0, 0.0, 1.0, 0.0, 1.0, 0.4074, 1.0, 0.4074, 1.0, 0.0, 1.0, 0.0, 1.0, 0.4074, 1.0, 0.4074, 1.0, 0.0, 1.0, 0.0, 1.0, 0.4074, 1.0, 0.4074, 1.0, 0.0, 1.0, 0.0, 1.0, 0.4074, 1.0, 0.4074, 1.0, 0.0, 1.0, 0.0, 1.0, 0.0, 1.0, 0.0, 1.0, 0.0, 1.0, 0.0, 1.0, 0.4074, 1.0, 0.4074, 1.0, 0.0, 1.0, 0.0, 1.0, 0.4074, 1.0, 0.4074, 1.0, 0.0, 1.0, 0.0, 1.0, 0.4074, 1.0, 0.4074, 1.0, 0.1381, 1.0, 0.0, 1.0, 0.0, 1.0, 0.4074, 1.0, 0.4074, 1.0, 0.2702, 1.0, 0.1381, 1.0, 0.4074, 1.0, 0.4074, 1.0, 0.0, 1.0, 0.0, 1.0, 0.2702, 1.0, 0.4074, 1.0, 0.4074, 1.0, 0.0, 1.0, 0.0, 1.0, 0.4074, 1.0, 0.4074, 1.0, 0.0, 1.0, 0.0, 1.0, 0.4074, 1.0, 0.4074, 1.0, 0.0, 1.0, 0.0, 1.0, 0.4074, 1.0, 0.4074, 1.0, 0.0, 1.0, 0.0, 1.0, 0.0, 1.0, 0.0, 1.0, 0.0, 1.0, 0.0, 1.0, 0.0, 0.0, 0.0, 1.0, 0.0, 1.0, 0.0, 1.0, 0.0, 0.0, 0.0, 0.0, 0.0, 1.0, 0.0, 1.0, 0.0, 0.0, 0.0, 0.0, 0.0, 1.0, 0.0, 1.0, 0.0, 0.0, 0.0, 0.0, 0.0, 1.0, 0.0, 0.4863, 0.0, 0.4863, 0.0, 1.0, 0.0, 1.0, 0.0, 1.0, 1.0, 1.0, 1.0, 1.0, 1.0, 1.0, 1.0, 1.0, 0.0, 1.0, 0.0, 1.0, 0.0, 1.0, 0.0, 0.0, 0.0, 0.0, 0.0, 0.0, 0.0, 0.0, 0.0, 1.0, 1.0, 1.0, 1.0, 1.0, 1.0, 1.0, 1.0, 1.0, 1.0, 1.0, 1.0, 1.0, 1.0, 1.0, 1.0, 0.0, 0.0, 0.0, 0.0, 0.0, 0.0, 0.0, 0.0, 1.0, 0.0, 1.0, 0.0, 1.0, 0.0, 1.0, 0.0, 1.0, 0.0, 1.0, 0.0, 1.0, 0.0, 1.0, 0.0, 1.0, 0.0, 1.0, 0.0, 0.0, 0.0, 0.0, 0.0, 1.0, 1.0, 1.0, 1.0, 1.0, 1.0, 1.0, 1.0, 1.0, 1.0, 1.0, 1.0, 1.0, 1.0, 1.0, 1.0, 1.0, 0.0, 1.0, 0.0, 1.0, 0.0, 1.0, 0.0, 0.0, 0.0, 0.0, 0.0, 0.0, 0.0, 0.0, 0.0, 1.0, 0.4074, 1.0, 0.4074, 1.0, 0.0, 1.0, 0.0, 1.0, 1.0, 1.0, 1.0, 1.0, 1.0, 1.0, 1.0, 1.0, 1.0, 1.0, 1.0, 1.0, 1.0, 1.0, 1.0, 0.0, 0.0, 0.0, 0.0, 0.0, 0.0, 0.0, 0.0, 1.0, 0.0, 1.0, 0.0, 1.0, 0.0, 1.0, 0.0, 1.0, 0.0, 1.0, 0.0, 1.0, 0.0, 1.0, 0.0, 0.4863, 0.0, 0.4863, 0.0, 0.0, 0.0, 0.0, 0.0, 1.0, 1.0, 1.0, 1.0, 1.0, 1.0, 1.0, 1.0, 1.0, 1.0, 1.0, 1.0, 1.0, 1.0, 1.0, 1.0, 1.0, 0.0, 1.0, 0.0, 1.0, 0.0, 1.0, 0.0, 1.0, 0.0, 1.0, 0.0, 1.0, 0.0, 1.0, 0.0, 1.0, 1.0, 1.0, 1.0, 1.0, 1.0, 1.0, 1.0, 1.0, 1.0, 1.0, 1.0, 1.0, 1.0, 1.0, 1.0, 1.0, 0.0, 1.0, 0.0, 1.0, 0.0, 1.0, 0.0, 0.0, 0.4074, 0.0, 0.4074, 0.0, 1.0, 0.0, 1.0, 1.0, 1.0, 1.0, 1.0, 1.0, 1.0, 1.0, 1.0, 1.0, 0.0, 1.0, 0.0, 1.0, 0.0, 1.0, 0.0, 1.0, 1.0, 1.0, 1.0, 1.0, 1.0, 1.0, 1.0, 1.0, 1.0, 1.0, 1.0, 1.0, 1.0, 1.0, 1.0, 1.0, 0.0, 1.0, 0.0, 1.0, 0.0, 1.0, 0.0, 0.4863, 1.0, 0.4863, 1.0, 1.0, 1.0, 1.0, 1.0, 1.0, 1.0, 1.0, 1.0, 1.0, 1.0, 1.0, 1.0, 1.0, 0.0, 1.0, 0.0, 1.0, 0.0, 1.0, 0.0, 0.0, 0.0, 0.0, 0.0, 1.0, 0.0, 1.0, 0.0, 1.0, 1.0, 1.0, 1.0, 1.0, 1.0, 1.0, 1.0, 1.0, 1.0, 1.0, 1.0, 1.0, 1.0, 1.0, 1.0, 0.0, 0.0, 0.0, 0.0, 1.0, 0.0, 1.0, 0.0, 1.0, 0.0, 1.0, 0.0, 1.0, 0.0, 1.0, 0.0, 1.0, 1.0, 1.0, 1.0, 1.0, 1.0, 1.0, 1.0, 0.4863, 1.0, 0.4863, 1.0, 1.0, 1.0, 1.0, 1.0, 1.0, 0.0, 1.0, 0.0, 1.0, 0.0, 1.0, 0.0, 1.0, 1.0, 1.0, 1.0, 1.0, 1.0, 1.0, 1.0, 1.0, 1.0, 1.0, 1.0, 1.0, 1.0, 1.0, 1.0, 1.0, 0.0, 1.0, 0.0, 1.0, 0.0, 1.0, 0.0, 1.0, 1.0, 1.0, 1.0, 1.0, 1.0, 1.0, 1.0, 0.0, 0.4074, 0.0, 0.4074, 0.0, 1.0, 0.0, 1.0, 1.0, 0.0, 1.0, 0.0, 1.0, 0.0, 1.0, 0.0, 1.0, 1.0, 1.0, 1.0, 1.0, 1.0, 1.0, 1.0, 1.0, 1.0, 1.0, 1.0, 1.0, 1.0, 1.0, 1.0, 1.0, 0.0, 1.0, 0.0, 1.0, 0.0, 1.0, 0.0, 1.0, 0.0, 1.0, 0.0, 1.0, 0.0, 1.0, 0.0, 1.0, 1.0, 1.0, 1.0, 1.0, 1.0, 1.0, 1.0, 1.0, 1.0, 1.0, 1.0, 1.0, 1.0, 1.0, 1.0, 0.4863, 0.0, 0.4863, 0.0, 1.0, 0.0, 1.0, 0.0, 1.0, 0.0, 1.0, 0.0, 1.0, 0.0, 1.0, 0.0, 1.0, 0.0, 1.0, 0.0, 1.0, 0.0, 1.0, 0.0, 0.0, 0.0, 0.0, 0.0, 0.0, 0.0, 0.0, 0.0, 1.0, 1.0, 1.0, 1.0, 1.0, 1.0, 1.0, 1.0, 1.0, 1.0, 1.0, 1.0, 1.0, 1.0, 1.0, 1.0, 1.0, 0.4074, 1.0, 0.4074, 1.0, 0.0, 1.0, 0.0, 0.0, 0.0, 0.0, 0.0, 0.0, 0.0, 0.0, 0.0, 1.0, 0.0, 1.0, 0.0, 1.0, 0.0, 1.0, 0.0, 1.0, 1.0, 1.0, 1.0, 1.0, 1.0, 1.0, 1.0, 1.0, 1.0, 1.0, 1.0, 1.0, 1.0, 1.0, 1.0, 1.0, 0.0, 1.0, 0.0, 0.0, 0.0, 0.0, 0.0, 1.0, 0.0, 1.0, 0.0, 1.0, 0.0, 1.0, 0.0, 1.0, 0.0, 1.0, 0.0, 1.0, 0.0, 1.0, 0.0, 0.0, 0.0, 0.0, 0.0, 0.0, 0.0, 0.0, 0.0, 1.0, 1.0, 1.0, 1.0, 1.0, 1.0, 1.0, 1.0, 1.0, 1.0, 1.0, 1.0, 1.0, 1.0, 1.0, 1.0, 0.0, 0.0, 0.0, 0.0, 0.0, 0.0, 0.0, 0.0, 1.0, 0.0, 1.0, 0.0, 1.0, 0.0, 1.0, 0.0, 1.0, 1.0, 1.0, 1.0, 1.0, 1.0, 1.0, 1.0, 1.0, 0.0, 1.0, 0.0, 1.0, 0.0, 1.0, 0.0, 0.0, 0.0, 0.0, 0.0, 0.0, 0.0, 0.0, 0.0, 0.4863, 0.0, 0.4863, 0.0, 0.0, 0.0, 0.0, 0.0, 1.0, 0.0, 1.0, 0.0, 1.0, 0.0, 1.0, 0.0, 0.4863, 0.0, 0.4863, 0.0, 1.0, 0.0, 1.0, 0.0, 0.4863, 0.0, 0.4863, 0.0, 0.0, 0.0, 0.0, 0.0, 0.4863, 0.0, 0.4863, 0.0, 1.0, 0.0, 1.0, 0.0, 0.0, 0.0, 0.0, 0.0, 0.0, 0.0, 0.0, 0.0, 1.0, 0.0, 1.0, 0.0, 1.0, 0.0, 1.0, 0.0, 0.0, 0.0, 0.0, 0.0, 0.0, 0.0, 0.0, 0.0, 1.0, 0.0, 1.0, 0.0, 1.0, 0.0, 1.0, 0.0, 0.4863, 0.0, 0.4863, 0.0, 0.0, 0.0, 0.0, 0.0, 0.4863, 0.0, 0.4863, 0.0, 0.0, 0.0, 0.0, 0.0, 0.4863, 0.0, 0.4863, 0.0, 0.0, 0.0, 0.0, 0.0, 0.4863, 0.0, 0.4863, 0.0, 1.0, 0.0, 1.0, 0.0, 0.0, 0.0, 0.0, 0.0, 0.0, 0.0, 0.0, 0.0, 0.0, 0.0, 0.0, 0.0, 0.0, 0.0, 0.0, 0.0, 0.0, 0.0, 0.0, 0.0, 0.0, 0.0, 0.0, 0.0, 0.0, 0.0, 0.0, 0.0, 0.0, 0.0, 0.0, 0.0, 0.0, 0.0, 0.0, 0.0, 0.0, 0.0, 0.0, 0.0, 0.0, 0.0, 0.0, 0.0, 0.0, 0.0, 0.0, 0.0, 0.0, 0.0, 0.0, 0.0, 0.0, 0.0, 0.0, 0.0, 0.0, 0.0, 0.0, 0.0, 0.0, 0.0, 0.0, 0.0, 0.0, 0.0, 0.0, 0.0, 0.0, 0.0, 0.0, 0.0, 0.0, 0.0, 0.0, 0.0, 0.0, 0.0, 0.0, 0.0, 0.0, 0.0, 0.0, 0.0, 0.0, 0.0, 0.0, 0.0, 0.0, 0.0, 0.0, 0.0, 0.0, 0.0, 0.0, 0.0, 0.0, 0.0, 0.0, 0.0, 0.0, 0.0, 0.0, 0.0, 0.0, 0.4074, 0.0, 0.4074, 0.0, 1.0, 0.0, 1.0, 0.0, 0.0, 0.0, 0.0, 0.0, 0.0, 0.0, 0.0, 0.0, 1.0, 0.0, 1.0, 0.0, 1.0, 0.0, 1.0, 0.0, 0.0, 0.0, 0.0, 0.0, 0.0, 0.0, 0.0, 0.0, 0.0, 0.0, 0.0, 0.0, 0.0, 0.0, 0.0, 0.0, 0.0, 0.0, 0.0, 0.0, 0.0, 0.0, 0.0, 0.0, 0.0, 0.0, 0.0, 0.0, 0.0, 0.0, 0.0, 0.0, 0.0, 0.0, 0.0, 0.0, 0.0, 0.0, 0.0, 0.0, 0.0, 0.0, 0.0, 0.0, 0.0, 0.0, 0.0, 0.0, 0.0, 0.0, 0.0, 0.0, 0.0, 0.0, 0.0, 0.0, 0.0, 0.0, 0.0, 0.0, 0.0, 0.0, 0.0, 0.0, 0.0, 0.0, 0.0, 0.0, 0.0, 0.0, 0.0, 0.0, 0.0, 0.0, 0.0, 0.0, 0.0, 0.0, 0.0, 0.0, 0.0, 0.0, 0.0, 0.0, 0.0, 0.0, 0.0, 0.0, 0.0, 0.0, 0.0, 0.0, 0.0, 0.0, 0.0, 1.0, 0.4074, 1.0, 0.4074, 1.0, 0.0, 1.0, 0.0, 1.0, 0.4074, 1.0, 0.4074, 1.0, 0.0, 1.0, 0.0, 1.0, 1.0, 1.0, 1.0, 1.0, 1.0, 1.0, 1.0, 1.0, 0.4074, 1.0, 0.4074, 1.0, 1.0, 1.0, 1.0, 1.0, 0.0, 1.0, 0.0, 1.0, 0.0, 1.0, 0.0, 1.0, 0.0, 1.0, 0.0, 1.0, 0.0, 1.0, 0.0, 1.0, 0.0, 1.0, 0.0, 1.0, 0.0, 1.0, 0.0, 1.0, 0.0, 1.0, 0.0, 1.0, 0.0, 1.0, 0.0, 1.0, 0.0, 1.0, 0.0, 1.0, 0.4074, 1.0, 0.4074, 1.0, 1.0, 1.0, 1.0, 1.0, 0.4074, 1.0, 0.4074, 1.0, 1.0, 1.0, 1.0, 1.0, 0.4074, 1.0, 0.4074, 0.0, 0.0, 0.0, 0.0, 0.0, 0.4074, 0.0, 0.4074, 1.0, 1.0, 1.0, 1.0, 1.0, 0.4074, 1.0, 0.4074, 0.0, 0.0, 0.0, 0.0, 0.0, 0.4074, 0.0, 0.4074, 0.0, 0.0, 0.0, 0.0, 0.0, 0.4074, 0.0, 0.4074, 1.0, 1.0, 1.0, 1.0, 1.0, 0.4074, 1.0, 0.4074, 1.0, 1.0, 1.0, 1.0, 1.0, 0.4074, 1.0, 0.4074, 1.0, 1.0, 1.0, 1.0, 1.0, 0.4074, 1.0, 0.4074, 1.0, 1.0, 1.0, 1.0, 1.0, 0.4074, 1.0, 0.4074, 1.0, 1.0, 1.0, 1.0, 1.0, 0.4074, 1.0, 0.4074, 1.0, 1.0, 1.0, 1.0, 1.0, 0.4074, 1.0, 0.4074, 1.0, 1.0, 1.0, 1.0, 1.0, 0.4074, 1.0, 0.4074, 1.0, 1.0, 1.0, 1.0, 1.0, 0.4074, 1.0, 0.4074, 1.0, 1.0, 1.0, 1.0, 1.0, 0.4074, 1.0, 0.4074, 1.0, 1.0, 1.0, 1.0, 1.0, 0.4074, 1.0, 0.4074, 1.0, 1.0, 1.0, 1.0, 1.0, 0.4074, 1.0, 0.4074, 1.0, 1.0, 1.0, 1.0, 1.0, 0.4074, 1.0, 0.4074, 1.0, 1.0, 1.0, 1.0, 1.0, 0.4074, 1.0, 0.4074, 1.0, 1.0, 1.0, 1.0, 1.0, 0.4074, 1.0, 0.4074, 1.0, 1.0, 1.0, 1.0, 1.0, 0.4074, 1.0, 0.4074, 1.0, 1.0, 1.0, 1.0, 1.0, 0.4074, 1.0, 0.4074, 0.4863, 0.0, 0.4863, 0.4074, 1.0, 0.4074, 1.0, 0.0, 1.0, 0.2702, 1.0, 0.0, 1.0, 0.0, 1.0, 0.1381, 1.0, 0.0, 1.0, 0.0, 1.0, 0.0, 1.0, 0.0, 1.0, 0.1381, 1.0, 0.1381, 1.0, 0.0, 1.0, 0.0, 1.0, 0.2702, 1.0, 0.2702, 1.0, 0.1381, 1.0, 0.1381, 1.0, 0.0, 1.0, 0.0, 1.0, 0.0, 1.0, 0.0, 1.0, 0.2702, 1.0, 0.2702, 1.0, 0.2702, 1.0, 0.2702, 1.0, 0.2702, 1.0, 0.2702, 1.0, 0.2702, 1.0, 0.2702, 1.0, 0.2702, 1.0, 0.2702, 1.0, 0.0, 1.0, 0.0, 1.0, 0.0, 1.0, 0.0, 1.0, 0.2702, 1.0, 0.2702, 1.0, 0.0, 1.0, 0.0, 1.0, 0.2702, 1.0, 0.2702, 1.0, 0.2702, 1.0, 0.2702, 1.0, 0.0, 1.0, 0.0, 1.0, 0.0, 1.0, 0.0, 1.0, 0.0, 1.0, 0.0, 1.0, 0.0, 1.0, 0.0, 1.0, 0.2702, 1.0, 0.2702, 0.0, 0.0, 0.0, 0.4074, 0.4863, 0.4074, 0.4863, 0.0, 0.0, 0.0, 0.0, 0.0, 0.4863, 0.0, 0.4863, 0.0, 1.0, 0.0, 1.0, 0.0, 0.4863, 0.0, 0.4863, 0.0, 1.0, 0.0, 1.0, 0.0, 0.4863, 0.0, 0.4863, 0.0, 1.0, 0.0, 1.0, 0.0, 0.4863, 0.0, 0.4863, 0.0, 0.0, 0.0, 0.0, 0.0, 0.4863, 0.0, 0.4863, 0.0, 1.0, 0.0, 1.0, 0.0, 0.4863, 0.0, 0.4863, 0.0, 0.0, 0.0, 0.0, 0.0, 0.4863, 0.0, 0.4863, 0.0, 1.0, 0.0, 1.0, 0.0, 0.4863, 0.0, 0.4863, 0.0, 0.0, 0.0, 0.0, 0.0, 0.4863, 0.0, 0.4863, 0.0, 0.0, 1.0, 0.0, 1.0, 0.4863, 1.0, 0.4863, 1.0, 0.0, 1.0, 0.0, 1.0, 0.4863, 1.0, 0.4863, 1.0, 1.0, 0.0, 1.0, 0.0, 0.4863, 0.0, 0.4863, 0.0, 0.0, 0.0, 0.0, 0.0, 0.4863, 0.0, 0.4863, 0.0, 0.0, 0.4074, 0.0, 1.0, 0.4863, 1.0, 0.4863, 0.4074, 1.0, 1.0, 1.0, 1.0, 1.0, 0.4074, 1.0, 0.4074, 0.0, 0.0, 0.0, 0.0, 0.0, 0.0, 0.0, 0.0, 0.0, 0.0, 0.0, 0.0, 0.0, 0.0, 0.0, 0.0, 0.0, 0.0, 0.0, 0.0, 0.0, 0.0, 0.0, 0.0, 0.0, 0.0, 0.0, 0.0, 0.0, 0.0, 0.0, 0.0, 0.0, 0.0, 0.0, 0.0, 0.0, 0.0, 0.0, 0.0, 0.0, 0.0, 0.0, 0.0, 0.0, 0.0, 0.0, 0.0, 0.0, 0.0, 0.0, 0.0, 0.0, 0.0, 0.0, 0.0, 1.0, 1.0, 1.0, 1.0, 1.0, 1.0, 1.0, 1.0, 1.0, 1.0, 1.0, 1.0, 1.0, 1.0, 1.0, 1.0, 0.0, 0.0, 0.0, 0.0, 0.0, 0.0, 0.0, 0.0, 1.0, 0.0, 0.0, 0.0, 0.0, 0.0, 1.0, 0.0, 1.0, 0.4074, 1.0, 0.4074, 1.0, 0.0, 1.0, 0.0, 0.0, 0.0, 0.0, 0.0, 0.0, 0.0, 0.0, 0.0, 0.0, 0.0, 0.0, 0.0, 0.0, 0.0, 0.0, 0.0, 0.0, 0.0, 0.0, 0.0, 0.0, 0.0, 0.0, 0.0, 0.0, 0.0, 0.0, 0.0, 0.0, 0.0, 0.0, 0.0, 0.0, 0.0, 0.0, 0.0, 0.0, 0.0, 0.0, 0.0, 0.0, 0.0, 0.0, 0.0, 0.0, 0.0, 0.0, 0.0])
me_plane.materials.append(mat_material_001)
me_plane.update()

# ---- objects
ob_elephant = bpy.data.objects.new('Elephant', me_plane)

# ---- transforms, parenting, visibility, modifiers, constraints
ob_elephant.location = (0.0, 0.0, 0.0)
ob_elephant.scale = (2.119, 2.119, 2.119)

# ---- collection membership
scene.collection.objects.link(ob_elephant)

# ---- scene / render settings (as saved in the file)
scene.frame_start = 1; scene.frame_end = 250; scene.frame_set(0)
scene.render.engine = 'BLENDER_EEVEE_NEXT'
scene.cycles.sampling_pattern = 'TABULATED_SOBOL'
scene.cycles.use_light_tree = False
scene.view_settings.view_transform = 'Filmic'
bpy.context.view_layer.update()

# ---- added for rendering (the .blend has no active camera and no usable light): camera, sun
cam_auto = bpy.data.cameras.new('AutoCamera')
cam_auto.lens = 50.0
cam_auto.sensor_width = 36.0
cam_auto.clip_end = 1000.0
ob_auto_camera = bpy.data.objects.new('AutoCamera', cam_auto)
scene.collection.objects.link(ob_auto_camera)
ob_auto_camera.location = (8.5405, -9.75566, 8.75226)
ob_auto_camera.rotation_euler = (1.09748, -7.21219e-08, 0.694738)
scene.camera = ob_auto_camera
light_auto_sun = bpy.data.lights.new('AutoSun', 'SUN')
light_auto_sun.energy = 3.0
light_auto_sun.angle = 0.0523599
ob_auto_sun = bpy.data.objects.new('AutoSun', light_auto_sun)
scene.collection.objects.link(ob_auto_sun)
ob_auto_sun.rotation_euler = (0.872665, 0.174533, 0.523599)
bpy.context.view_layer.update()
